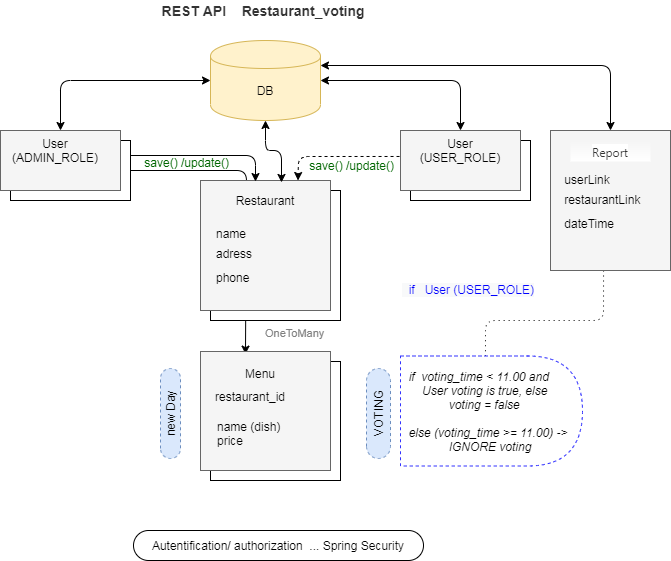

The diagram above was exported from draw.io. Its source (the exported page's mxGraphModel, read from the mxfile embedded in the PNG):
<mxGraphModel dx="852" dy="495" grid="1" gridSize="10" guides="1" tooltips="1" connect="1" arrows="1" fold="1" page="1" pageScale="1" pageWidth="827" pageHeight="1169" math="0" shadow="0">
  <root>
    <mxCell id="_WWZCPr-0Vuz8guLDcD4-0" />
    <mxCell id="_WWZCPr-0Vuz8guLDcD4-1" parent="_WWZCPr-0Vuz8guLDcD4-0" />
    <mxCell id="_WWZCPr-0Vuz8guLDcD4-50" value="" style="endArrow=none;dashed=1;html=1;dashPattern=1 4;exitX=0.442;exitY=1;exitDx=0;exitDy=0;entryX=0.467;entryY=0.009;entryDx=0;entryDy=0;entryPerimeter=0;exitPerimeter=0;" parent="_WWZCPr-0Vuz8guLDcD4-1" source="fG1eCk6p4Dyrh3ZE7tIi-0" target="_WWZCPr-0Vuz8guLDcD4-48" edge="1">
      <mxGeometry width="50" height="50" relative="1" as="geometry">
        <mxPoint x="710" y="140" as="sourcePoint" />
        <mxPoint x="760" y="90" as="targetPoint" />
        <Array as="points">
          <mxPoint x="723" y="350" />
          <mxPoint x="605" y="350" />
        </Array>
      </mxGeometry>
    </mxCell>
    <mxCell id="_WWZCPr-0Vuz8guLDcD4-21" value="" style="endArrow=classic;html=1;exitX=1;exitY=0.5;exitDx=0;exitDy=0;entryX=0.346;entryY=0.022;entryDx=0;entryDy=0;entryPerimeter=0;" parent="_WWZCPr-0Vuz8guLDcD4-1" source="_WWZCPr-0Vuz8guLDcD4-4" target="_WWZCPr-0Vuz8guLDcD4-19" edge="1">
      <mxGeometry width="50" height="50" relative="1" as="geometry">
        <mxPoint x="256" y="200" as="sourcePoint" />
        <mxPoint x="366" y="370" as="targetPoint" />
        <Array as="points">
          <mxPoint x="366" y="200" />
        </Array>
      </mxGeometry>
    </mxCell>
    <mxCell id="_WWZCPr-0Vuz8guLDcD4-2" value="" style="shape=cylinder;whiteSpace=wrap;html=1;boundedLbl=1;backgroundOutline=1;fillColor=#fff2cc;strokeColor=#d6b656;" parent="_WWZCPr-0Vuz8guLDcD4-1" vertex="1">
      <mxGeometry x="330" y="70" width="110" height="80" as="geometry" />
    </mxCell>
    <mxCell id="_WWZCPr-0Vuz8guLDcD4-3" value="DB" style="text;html=1;strokeColor=none;fillColor=none;align=center;verticalAlign=middle;whiteSpace=wrap;rounded=0;" parent="_WWZCPr-0Vuz8guLDcD4-1" vertex="1">
      <mxGeometry x="365" y="110" width="40" height="20" as="geometry" />
    </mxCell>
    <mxCell id="_WWZCPr-0Vuz8guLDcD4-4" value="" style="rounded=0;whiteSpace=wrap;html=1;" parent="_WWZCPr-0Vuz8guLDcD4-1" vertex="1">
      <mxGeometry x="130" y="170" width="120" height="60" as="geometry" />
    </mxCell>
    <mxCell id="_WWZCPr-0Vuz8guLDcD4-5" value="" style="rounded=0;whiteSpace=wrap;html=1;fillColor=#f5f5f5;strokeColor=#666666;fontColor=#333333;" parent="_WWZCPr-0Vuz8guLDcD4-1" vertex="1">
      <mxGeometry x="120" y="160" width="120" height="60" as="geometry" />
    </mxCell>
    <mxCell id="_WWZCPr-0Vuz8guLDcD4-6" value="User (ADMIN_ROLE)" style="text;html=1;strokeColor=none;fillColor=none;align=center;verticalAlign=middle;whiteSpace=wrap;rounded=0;" parent="_WWZCPr-0Vuz8guLDcD4-1" vertex="1">
      <mxGeometry x="150" y="170" width="50" height="20" as="geometry" />
    </mxCell>
    <mxCell id="_WWZCPr-0Vuz8guLDcD4-7" value="" style="rounded=0;whiteSpace=wrap;html=1;" parent="_WWZCPr-0Vuz8guLDcD4-1" vertex="1">
      <mxGeometry x="530" y="170" width="120" height="60" as="geometry" />
    </mxCell>
    <mxCell id="_WWZCPr-0Vuz8guLDcD4-8" value="" style="rounded=0;whiteSpace=wrap;html=1;fillColor=#f5f5f5;strokeColor=#666666;fontColor=#333333;" parent="_WWZCPr-0Vuz8guLDcD4-1" vertex="1">
      <mxGeometry x="520" y="160" width="120" height="60" as="geometry" />
    </mxCell>
    <mxCell id="_WWZCPr-0Vuz8guLDcD4-9" value="User (USER_ROLE)" style="text;html=1;strokeColor=none;fillColor=none;align=center;verticalAlign=middle;whiteSpace=wrap;rounded=0;" parent="_WWZCPr-0Vuz8guLDcD4-1" vertex="1">
      <mxGeometry x="540" y="170" width="80" height="20" as="geometry" />
    </mxCell>
    <mxCell id="_WWZCPr-0Vuz8guLDcD4-12" value="" style="rounded=0;whiteSpace=wrap;html=1;" parent="_WWZCPr-0Vuz8guLDcD4-1" vertex="1">
      <mxGeometry x="330" y="220" width="130" height="130" as="geometry" />
    </mxCell>
    <mxCell id="_WWZCPr-0Vuz8guLDcD4-13" value="" style="rounded=0;whiteSpace=wrap;html=1;fillColor=#f5f5f5;strokeColor=#666666;fontColor=#333333;" parent="_WWZCPr-0Vuz8guLDcD4-1" vertex="1">
      <mxGeometry x="320" y="210" width="130" height="130" as="geometry" />
    </mxCell>
    <mxCell id="_WWZCPr-0Vuz8guLDcD4-14" value="Restaurant" style="text;html=1;strokeColor=none;fillColor=none;align=center;verticalAlign=middle;whiteSpace=wrap;rounded=0;" parent="_WWZCPr-0Vuz8guLDcD4-1" vertex="1">
      <mxGeometry x="350" y="220" width="70" height="20" as="geometry" />
    </mxCell>
    <mxCell id="_WWZCPr-0Vuz8guLDcD4-15" value="" style="endArrow=classic;startArrow=classic;html=1;entryX=0;entryY=0.5;entryDx=0;entryDy=0;exitX=0.5;exitY=0;exitDx=0;exitDy=0;" parent="_WWZCPr-0Vuz8guLDcD4-1" source="_WWZCPr-0Vuz8guLDcD4-5" target="_WWZCPr-0Vuz8guLDcD4-2" edge="1">
      <mxGeometry width="50" height="50" relative="1" as="geometry">
        <mxPoint x="170" y="150" as="sourcePoint" />
        <mxPoint x="220" y="100" as="targetPoint" />
        <Array as="points">
          <mxPoint x="180" y="110" />
        </Array>
      </mxGeometry>
    </mxCell>
    <mxCell id="_WWZCPr-0Vuz8guLDcD4-16" value="" style="endArrow=classic;startArrow=classic;html=1;exitX=0.5;exitY=0;exitDx=0;exitDy=0;entryX=1;entryY=0.5;entryDx=0;entryDy=0;" parent="_WWZCPr-0Vuz8guLDcD4-1" target="_WWZCPr-0Vuz8guLDcD4-2" edge="1">
      <mxGeometry width="50" height="50" relative="1" as="geometry">
        <mxPoint x="580" y="160" as="sourcePoint" />
        <mxPoint x="510" y="110" as="targetPoint" />
        <Array as="points">
          <mxPoint x="580" y="110" />
        </Array>
      </mxGeometry>
    </mxCell>
    <mxCell id="_WWZCPr-0Vuz8guLDcD4-17" value="" style="endArrow=classic;html=1;exitX=1;exitY=0.25;exitDx=0;exitDy=0;entryX=0.423;entryY=0.008;entryDx=0;entryDy=0;entryPerimeter=0;" parent="_WWZCPr-0Vuz8guLDcD4-1" source="_WWZCPr-0Vuz8guLDcD4-4" target="_WWZCPr-0Vuz8guLDcD4-13" edge="1">
      <mxGeometry width="50" height="50" relative="1" as="geometry">
        <mxPoint x="260" y="220" as="sourcePoint" />
        <mxPoint x="370" y="185" as="targetPoint" />
        <Array as="points">
          <mxPoint x="375" y="185" />
        </Array>
      </mxGeometry>
    </mxCell>
    <mxCell id="_WWZCPr-0Vuz8guLDcD4-18" value="" style="rounded=0;whiteSpace=wrap;html=1;" parent="_WWZCPr-0Vuz8guLDcD4-1" vertex="1">
      <mxGeometry x="330" y="391" width="130" height="119" as="geometry" />
    </mxCell>
    <mxCell id="_WWZCPr-0Vuz8guLDcD4-19" value="" style="rounded=0;whiteSpace=wrap;html=1;fillColor=#f5f5f5;strokeColor=#666666;fontColor=#333333;" parent="_WWZCPr-0Vuz8guLDcD4-1" vertex="1">
      <mxGeometry x="320" y="381" width="130" height="119" as="geometry" />
    </mxCell>
    <mxCell id="_WWZCPr-0Vuz8guLDcD4-20" value="Menu" style="text;html=1;strokeColor=none;fillColor=none;align=center;verticalAlign=middle;whiteSpace=wrap;rounded=0;" parent="_WWZCPr-0Vuz8guLDcD4-1" vertex="1">
      <mxGeometry x="360" y="393" width="40" height="20" as="geometry" />
    </mxCell>
    <mxCell id="_WWZCPr-0Vuz8guLDcD4-24" value="name (dish)&lt;br&gt;price" style="text;html=1;strokeColor=none;fillColor=none;align=left;verticalAlign=middle;whiteSpace=wrap;rounded=0;" parent="_WWZCPr-0Vuz8guLDcD4-1" vertex="1">
      <mxGeometry x="335" y="440" width="110" height="45" as="geometry" />
    </mxCell>
    <mxCell id="_WWZCPr-0Vuz8guLDcD4-32" value="new Day" style="whiteSpace=wrap;html=1;rounded=1;arcSize=50;align=center;verticalAlign=middle;strokeWidth=1;autosize=1;spacing=4;treeFolding=1;treeMoving=1;newEdgeStyle={&quot;edgeStyle&quot;:&quot;entityRelationEdgeStyle&quot;,&quot;startArrow&quot;:&quot;none&quot;,&quot;endArrow&quot;:&quot;none&quot;,&quot;segment&quot;:10,&quot;curved&quot;:1};dashed=1;rotation=-90;fillColor=#dae8fc;strokeColor=#6c8ebf;" parent="_WWZCPr-0Vuz8guLDcD4-1" vertex="1">
      <mxGeometry x="245" y="433" width="90" height="20" as="geometry" />
    </mxCell>
    <mxCell id="_WWZCPr-0Vuz8guLDcD4-43" value="" style="endArrow=classic;startArrow=classic;html=1;entryX=0.5;entryY=1;entryDx=0;entryDy=0;exitX=0.623;exitY=0.015;exitDx=0;exitDy=0;exitPerimeter=0;" parent="_WWZCPr-0Vuz8guLDcD4-1" source="_WWZCPr-0Vuz8guLDcD4-13" target="_WWZCPr-0Vuz8guLDcD4-2" edge="1">
      <mxGeometry width="50" height="50" relative="1" as="geometry">
        <mxPoint x="390" y="280" as="sourcePoint" />
        <mxPoint x="440" y="230" as="targetPoint" />
        <Array as="points">
          <mxPoint x="401" y="180" />
          <mxPoint x="385" y="180" />
        </Array>
      </mxGeometry>
    </mxCell>
    <mxCell id="_WWZCPr-0Vuz8guLDcD4-48" value="&amp;nbsp; if&amp;nbsp;&amp;nbsp;&lt;span&gt;voting_time&amp;nbsp;&lt;/span&gt;&amp;lt; 11.00 and&lt;br&gt;&amp;nbsp; &amp;nbsp; &amp;nbsp;&amp;nbsp;&lt;span&gt;User voting is true, else&lt;br&gt;&lt;/span&gt;&amp;nbsp; &amp;nbsp; &amp;nbsp; &amp;nbsp; &amp;nbsp; &amp;nbsp; &amp;nbsp; voting = false&lt;br style=&quot;padding: 0px ; margin: 0px&quot;&gt;&lt;br&gt;&amp;nbsp; else (voting_time &amp;gt;= 11.00) -&amp;gt;&lt;br&gt;&amp;nbsp; &amp;nbsp; &amp;nbsp; &amp;nbsp; &amp;nbsp; &amp;nbsp; &amp;nbsp; IGNORE voting" style="shape=delay;whiteSpace=wrap;html=1;dashed=1;align=left;strokeColor=#3333FF;fontStyle=2" parent="_WWZCPr-0Vuz8guLDcD4-1" vertex="1">
      <mxGeometry x="520" y="385.5" width="182" height="110" as="geometry" />
    </mxCell>
    <mxCell id="_WWZCPr-0Vuz8guLDcD4-52" value=" save() /update() " style="text;strokeColor=none;fillColor=none;align=left;verticalAlign=top;spacingLeft=4;spacingRight=4;overflow=hidden;rotatable=0;points=[[0,0.5],[1,0.5]];portConstraint=eastwest;dashed=1;fontColor=#006600;" parent="_WWZCPr-0Vuz8guLDcD4-1" vertex="1">
      <mxGeometry x="420" y="182" width="110" height="26" as="geometry" />
    </mxCell>
    <mxCell id="_WWZCPr-0Vuz8guLDcD4-56" value="Autentification/ authorization&amp;nbsp; ... Spring Security" style="whiteSpace=wrap;html=1;rounded=1;arcSize=50;align=center;verticalAlign=middle;strokeWidth=1;autosize=1;spacing=4;treeFolding=1;treeMoving=1;newEdgeStyle={&quot;edgeStyle&quot;:&quot;entityRelationEdgeStyle&quot;,&quot;startArrow&quot;:&quot;none&quot;,&quot;endArrow&quot;:&quot;none&quot;,&quot;segment&quot;:10,&quot;curved&quot;:1};" parent="_WWZCPr-0Vuz8guLDcD4-1" vertex="1">
      <mxGeometry x="253" y="560" width="290" height="30" as="geometry" />
    </mxCell>
    <mxCell id="_WWZCPr-0Vuz8guLDcD4-58" value="OneToMany" style="text;align=left;verticalAlign=top;spacingLeft=4;spacingRight=4;overflow=hidden;rotatable=0;points=[[0,0.5],[1,0.5]];portConstraint=eastwest;dashed=1;fontSize=11;fontColor=#808080;" parent="_WWZCPr-0Vuz8guLDcD4-1" vertex="1">
      <mxGeometry x="379" y="350" width="70" height="26" as="geometry" />
    </mxCell>
    <mxCell id="_WWZCPr-0Vuz8guLDcD4-59" value="restaurant_id" style="text;strokeColor=none;fillColor=none;align=left;verticalAlign=top;spacingLeft=4;spacingRight=4;overflow=hidden;rotatable=0;points=[[0,0.5],[1,0.5]];portConstraint=eastwest;" parent="_WWZCPr-0Vuz8guLDcD4-1" vertex="1">
      <mxGeometry x="329" y="413" width="120" height="20" as="geometry" />
    </mxCell>
    <mxCell id="_WWZCPr-0Vuz8guLDcD4-60" value=" save() /update()" style="text;strokeColor=none;fillColor=none;align=left;verticalAlign=top;spacingLeft=4;spacingRight=4;overflow=hidden;rotatable=0;points=[[0,0.5],[1,0.5]];portConstraint=eastwest;dashed=1;fontColor=#006600;" parent="_WWZCPr-0Vuz8guLDcD4-1" vertex="1">
      <mxGeometry x="255" y="179" width="110" height="26" as="geometry" />
    </mxCell>
    <mxCell id="_WWZCPr-0Vuz8guLDcD4-63" value="&lt;font size=&quot;1&quot; color=&quot;#333333&quot;&gt;&lt;b style=&quot;font-size: 14px&quot;&gt;REST API&amp;nbsp; &amp;nbsp; Restaurant_voting&amp;nbsp;&lt;/b&gt;&lt;/font&gt;" style="text;html=1;strokeColor=none;fillColor=none;align=center;verticalAlign=middle;whiteSpace=wrap;rounded=0;fontSize=11;fontColor=#808080;" parent="_WWZCPr-0Vuz8guLDcD4-1" vertex="1">
      <mxGeometry x="250" y="30" width="270" height="20" as="geometry" />
    </mxCell>
    <mxCell id="ZFC-KEfgw-VfC1dQeTv2-4" value="&lt;span style=&quot;font-family: &amp;#34;helvetica&amp;#34; ; font-size: 12px ; font-style: normal ; font-weight: 400 ; letter-spacing: normal ; text-align: center ; text-indent: 0px ; text-transform: none ; word-spacing: 0px ; background-color: rgb(248 , 249 , 250) ; float: none ; display: inline&quot;&gt;&lt;font color=&quot;#0000ff&quot;&gt;&amp;nbsp; if&amp;nbsp; &amp;nbsp;User (USER_ROLE)&lt;/font&gt;&lt;/span&gt;" style="text;whiteSpace=wrap;html=1;" parent="_WWZCPr-0Vuz8guLDcD4-1" vertex="1">
      <mxGeometry x="520" y="306" width="155" height="30" as="geometry" />
    </mxCell>
    <mxCell id="ZFC-KEfgw-VfC1dQeTv2-6" value="" style="endArrow=classic;html=1;exitX=-0.008;exitY=0.383;exitDx=0;exitDy=0;exitPerimeter=0;dashed=1;entryX=0.75;entryY=0;entryDx=0;entryDy=0;" parent="_WWZCPr-0Vuz8guLDcD4-1" target="_WWZCPr-0Vuz8guLDcD4-13" edge="1">
      <mxGeometry width="50" height="50" relative="1" as="geometry">
        <mxPoint x="519.04" y="185.98000000000002" as="sourcePoint" />
        <mxPoint x="434" y="210" as="targetPoint" />
        <Array as="points">
          <mxPoint x="418" y="186" />
        </Array>
      </mxGeometry>
    </mxCell>
    <mxCell id="ZFC-KEfgw-VfC1dQeTv2-12" value="VOTING" style="whiteSpace=wrap;html=1;rounded=1;arcSize=50;align=center;verticalAlign=middle;strokeWidth=1;autosize=1;spacing=4;treeFolding=1;treeMoving=1;newEdgeStyle={&quot;edgeStyle&quot;:&quot;entityRelationEdgeStyle&quot;,&quot;startArrow&quot;:&quot;none&quot;,&quot;endArrow&quot;:&quot;none&quot;,&quot;segment&quot;:10,&quot;curved&quot;:1};dashed=1;rotation=-90;fillColor=#dae8fc;strokeColor=#6c8ebf;" parent="_WWZCPr-0Vuz8guLDcD4-1" vertex="1">
      <mxGeometry x="453" y="431" width="90" height="24" as="geometry" />
    </mxCell>
    <mxCell id="fG1eCk6p4Dyrh3ZE7tIi-0" value="" style="rounded=0;whiteSpace=wrap;html=1;fillColor=#f5f5f5;strokeColor=#666666;fontColor=#333333;" parent="_WWZCPr-0Vuz8guLDcD4-1" vertex="1">
      <mxGeometry x="670" y="160" width="120" height="140" as="geometry" />
    </mxCell>
    <mxCell id="fG1eCk6p4Dyrh3ZE7tIi-1" value="&lt;pre style=&quot;font-family: &amp;#34;segoe ui&amp;#34;&quot;&gt;&lt;span style=&quot;background-color: rgb(255 , 255 , 255)&quot;&gt;Report&lt;/span&gt;&lt;/pre&gt;" style="text;html=1;fillColor=#f5f5f5;align=center;verticalAlign=middle;whiteSpace=wrap;rounded=0;fontColor=#333333;gradientColor=#ffffff;" parent="_WWZCPr-0Vuz8guLDcD4-1" vertex="1">
      <mxGeometry x="690" y="171" width="80" height="20" as="geometry" />
    </mxCell>
    <mxCell id="fG1eCk6p4Dyrh3ZE7tIi-2" value=" userLink" style="text;strokeColor=none;fillColor=none;align=left;verticalAlign=top;spacingLeft=4;spacingRight=4;overflow=hidden;rotatable=0;points=[[0,0.5],[1,0.5]];portConstraint=eastwest;" parent="_WWZCPr-0Vuz8guLDcD4-1" vertex="1">
      <mxGeometry x="675" y="196" width="100" height="20" as="geometry" />
    </mxCell>
    <mxCell id="fG1eCk6p4Dyrh3ZE7tIi-3" value=" restaurantLink" style="text;strokeColor=none;fillColor=none;align=left;verticalAlign=top;spacingLeft=4;spacingRight=4;overflow=hidden;rotatable=0;points=[[0,0.5],[1,0.5]];portConstraint=eastwest;" parent="_WWZCPr-0Vuz8guLDcD4-1" vertex="1">
      <mxGeometry x="675" y="216" width="100" height="20" as="geometry" />
    </mxCell>
    <mxCell id="fG1eCk6p4Dyrh3ZE7tIi-4" value=" dateTime" style="text;strokeColor=none;fillColor=none;align=left;verticalAlign=top;spacingLeft=4;spacingRight=4;overflow=hidden;rotatable=0;points=[[0,0.5],[1,0.5]];portConstraint=eastwest;" parent="_WWZCPr-0Vuz8guLDcD4-1" vertex="1">
      <mxGeometry x="675" y="240" width="100" height="20" as="geometry" />
    </mxCell>
    <mxCell id="btjqRSQvwgZ56b_kBcqj-0" value="" style="endArrow=classic;startArrow=classic;html=1;exitX=0.5;exitY=0;exitDx=0;exitDy=0;entryX=1;entryY=0.5;entryDx=0;entryDy=0;" edge="1" parent="_WWZCPr-0Vuz8guLDcD4-1" source="fG1eCk6p4Dyrh3ZE7tIi-0">
      <mxGeometry width="50" height="50" relative="1" as="geometry">
        <mxPoint x="580" y="145" as="sourcePoint" />
        <mxPoint x="440" y="95" as="targetPoint" />
        <Array as="points">
          <mxPoint x="730" y="95" />
        </Array>
      </mxGeometry>
    </mxCell>
    <mxCell id="btjqRSQvwgZ56b_kBcqj-1" value="name" style="text;strokeColor=none;fillColor=none;align=left;verticalAlign=top;spacingLeft=4;spacingRight=4;overflow=hidden;rotatable=0;points=[[0,0.5],[1,0.5]];portConstraint=eastwest;" vertex="1" parent="_WWZCPr-0Vuz8guLDcD4-1">
      <mxGeometry x="330" y="250" width="100" height="20" as="geometry" />
    </mxCell>
    <mxCell id="btjqRSQvwgZ56b_kBcqj-2" value="adress" style="text;strokeColor=none;fillColor=none;align=left;verticalAlign=top;spacingLeft=4;spacingRight=4;overflow=hidden;rotatable=0;points=[[0,0.5],[1,0.5]];portConstraint=eastwest;" vertex="1" parent="_WWZCPr-0Vuz8guLDcD4-1">
      <mxGeometry x="330" y="270" width="100" height="20" as="geometry" />
    </mxCell>
    <mxCell id="btjqRSQvwgZ56b_kBcqj-3" value="phone" style="text;strokeColor=none;fillColor=none;align=left;verticalAlign=top;spacingLeft=4;spacingRight=4;overflow=hidden;rotatable=0;points=[[0,0.5],[1,0.5]];portConstraint=eastwest;" vertex="1" parent="_WWZCPr-0Vuz8guLDcD4-1">
      <mxGeometry x="330" y="294" width="100" height="20" as="geometry" />
    </mxCell>
  </root>
</mxGraphModel>